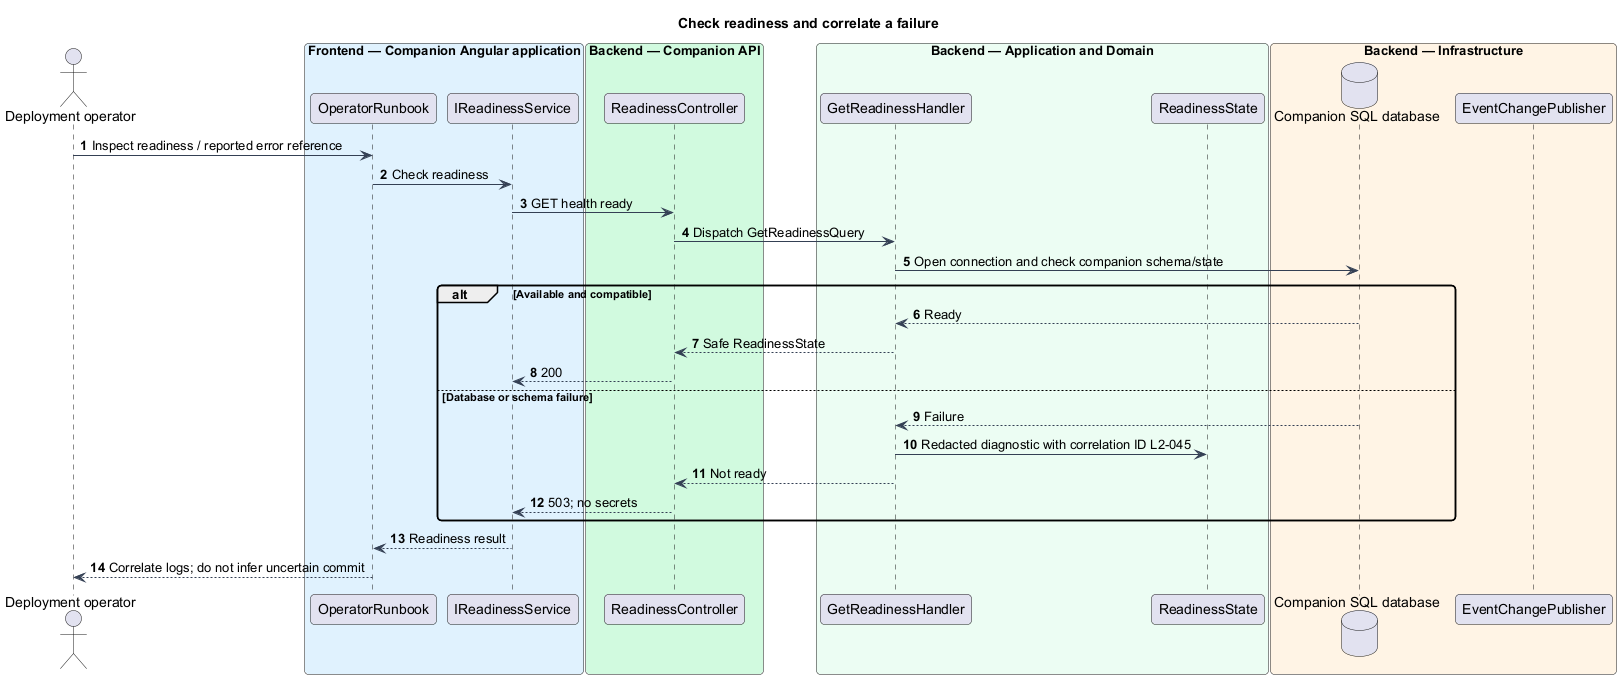

The diagram above was rendered by PlantUML. Its source (embedded in the PNG):
@startuml
skinparam backgroundColor #FFFFFF
skinparam shadowing false
skinparam defaultFontName Arial
skinparam ArrowColor #344054
skinparam roundcorner 8
autonumber
title Check readiness and correlate a failure
actor "Deployment operator" as actor
box "Frontend — Companion Angular application" #E0F2FE
participant "OperatorRunbook" as page
participant "IReadinessService" as client
end box
box "Backend — Companion API" #D1FADF
participant "ReadinessController" as controller
end box
box "Backend — Application and Domain" #ECFDF3
participant "GetReadinessHandler" as handler
participant "ReadinessState" as entity
end box
box "Backend — Infrastructure" #FFF4E5
database "Companion SQL database" as db
participant "EventChangePublisher" as push
end box
actor -> page : Inspect readiness / reported error reference
page -> client : Check readiness
client -> controller : GET health ready
controller -> handler : Dispatch GetReadinessQuery
handler -> db : Open connection and check companion schema/state
alt Available and compatible
 db --> handler : Ready
 handler --> controller : Safe ReadinessState
 controller --> client : 200
else Database or schema failure
 db --> handler : Failure
 handler -> entity : Redacted diagnostic with correlation ID L2-045
 handler --> controller : Not ready
 controller --> client : 503; no secrets
end
client --> page : Readiness result
page --> actor : Correlate logs; do not infer uncertain commit
@enduml